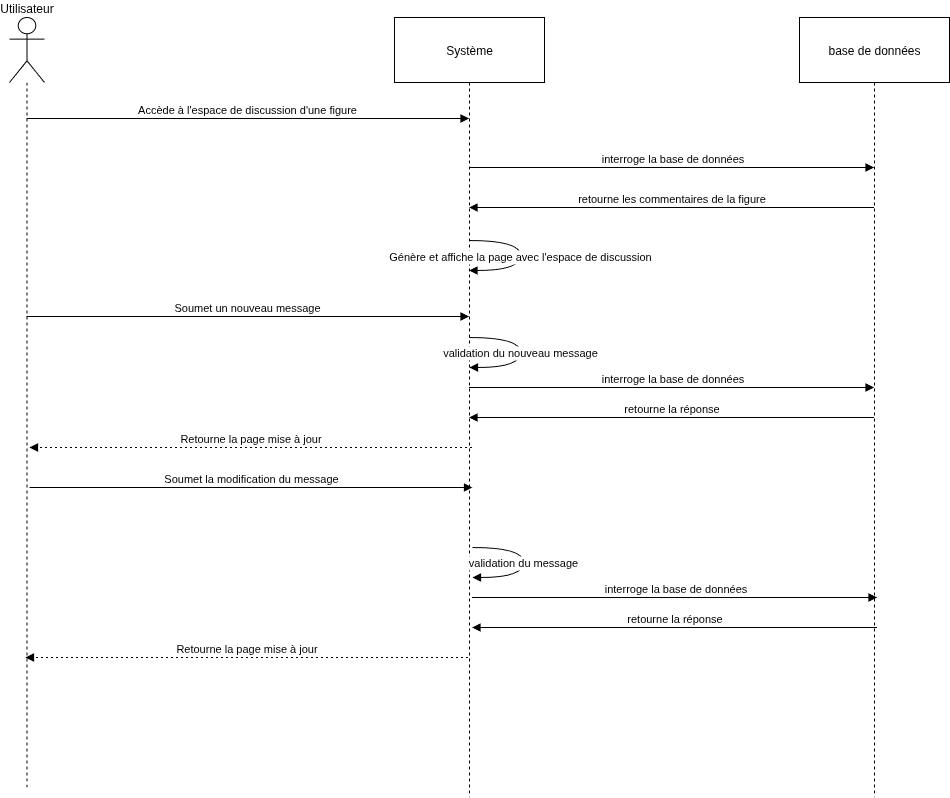

The diagram above was exported from draw.io. Its source (the exported page's mxGraphModel, read from the mxfile embedded in the PNG):
<mxGraphModel dx="1360" dy="728" grid="1" gridSize="10" guides="1" tooltips="1" connect="1" arrows="1" fold="1" page="1" pageScale="1" pageWidth="827" pageHeight="1169" math="0" shadow="0">
  <root>
    <mxCell id="0" />
    <mxCell id="1" parent="0" />
    <mxCell id="i5Z0hhy7GHtMaurDrdGS-50" value="Utilisateur" style="shape=umlLifeline;perimeter=lifelinePerimeter;whiteSpace=wrap;container=1;dropTarget=0;collapsible=0;recursiveResize=0;outlineConnect=0;portConstraint=eastwest;newEdgeStyle={&quot;edgeStyle&quot;:&quot;elbowEdgeStyle&quot;,&quot;elbow&quot;:&quot;vertical&quot;,&quot;curved&quot;:0,&quot;rounded&quot;:0};participant=umlActor;verticalAlign=bottom;labelPosition=center;verticalLabelPosition=top;align=center;size=65;" parent="1" vertex="1">
      <mxGeometry x="20" y="20" width="35" height="770" as="geometry" />
    </mxCell>
    <mxCell id="i5Z0hhy7GHtMaurDrdGS-51" value="Système" style="shape=umlLifeline;perimeter=lifelinePerimeter;whiteSpace=wrap;container=1;dropTarget=0;collapsible=0;recursiveResize=0;outlineConnect=0;portConstraint=eastwest;newEdgeStyle={&quot;edgeStyle&quot;:&quot;elbowEdgeStyle&quot;,&quot;elbow&quot;:&quot;vertical&quot;,&quot;curved&quot;:0,&quot;rounded&quot;:0};size=65;" parent="1" vertex="1">
      <mxGeometry x="405" y="20" width="150" height="780" as="geometry" />
    </mxCell>
    <mxCell id="i5Z0hhy7GHtMaurDrdGS-52" value="Accède à l'espace de discussion d'une figure" style="verticalAlign=bottom;edgeStyle=elbowEdgeStyle;elbow=vertical;curved=0;rounded=0;endArrow=block;" parent="1" source="i5Z0hhy7GHtMaurDrdGS-50" target="i5Z0hhy7GHtMaurDrdGS-51" edge="1">
      <mxGeometry relative="1" as="geometry">
        <Array as="points">
          <mxPoint x="296" y="121" />
        </Array>
      </mxGeometry>
    </mxCell>
    <mxCell id="i5Z0hhy7GHtMaurDrdGS-54" value="Génère et affiche la page avec l'espace de discussion" style="curved=1;endArrow=block;rounded=0;" parent="1" source="i5Z0hhy7GHtMaurDrdGS-51" target="i5Z0hhy7GHtMaurDrdGS-51" edge="1">
      <mxGeometry relative="1" as="geometry">
        <Array as="points">
          <mxPoint x="531" y="243" />
          <mxPoint x="531" y="273" />
        </Array>
      </mxGeometry>
    </mxCell>
    <mxCell id="i5Z0hhy7GHtMaurDrdGS-55" value="Soumet un nouveau message" style="verticalAlign=bottom;edgeStyle=elbowEdgeStyle;elbow=vertical;curved=0;rounded=0;endArrow=block;" parent="1" source="i5Z0hhy7GHtMaurDrdGS-50" target="i5Z0hhy7GHtMaurDrdGS-51" edge="1">
      <mxGeometry relative="1" as="geometry">
        <Array as="points">
          <mxPoint x="296" y="319" />
        </Array>
      </mxGeometry>
    </mxCell>
    <mxCell id="i5Z0hhy7GHtMaurDrdGS-58" value="Retourne la page mise à jour" style="verticalAlign=bottom;edgeStyle=elbowEdgeStyle;elbow=vertical;curved=0;rounded=0;dashed=1;dashPattern=2 3;endArrow=block;" parent="1" edge="1">
      <mxGeometry relative="1" as="geometry">
        <Array as="points">
          <mxPoint x="302" y="450" />
        </Array>
        <mxPoint x="482.5" y="450" as="sourcePoint" />
        <mxPoint x="40" y="450" as="targetPoint" />
      </mxGeometry>
    </mxCell>
    <mxCell id="voBHudnDHpXmrgzzyrME-1" value="base de données" style="shape=umlLifeline;perimeter=lifelinePerimeter;whiteSpace=wrap;container=1;dropTarget=0;collapsible=0;recursiveResize=0;outlineConnect=0;portConstraint=eastwest;newEdgeStyle={&quot;edgeStyle&quot;:&quot;elbowEdgeStyle&quot;,&quot;elbow&quot;:&quot;vertical&quot;,&quot;curved&quot;:0,&quot;rounded&quot;:0};size=65;" parent="1" vertex="1">
      <mxGeometry x="810" y="20" width="150" height="780" as="geometry" />
    </mxCell>
    <mxCell id="voBHudnDHpXmrgzzyrME-4" value="interroge la base de données" style="html=1;verticalAlign=bottom;endArrow=block;curved=0;rounded=0;" parent="1" edge="1">
      <mxGeometry width="80" relative="1" as="geometry">
        <mxPoint x="479.5" y="170" as="sourcePoint" />
        <mxPoint x="884.5" y="170" as="targetPoint" />
      </mxGeometry>
    </mxCell>
    <mxCell id="voBHudnDHpXmrgzzyrME-5" value="retourne les commentaires de la figure" style="html=1;verticalAlign=bottom;endArrow=block;curved=0;rounded=0;" parent="1" edge="1">
      <mxGeometry width="80" relative="1" as="geometry">
        <mxPoint x="884.5" y="210" as="sourcePoint" />
        <mxPoint x="479.5" y="210" as="targetPoint" />
      </mxGeometry>
    </mxCell>
    <mxCell id="voBHudnDHpXmrgzzyrME-6" value="interroge la base de données" style="html=1;verticalAlign=bottom;endArrow=block;curved=0;rounded=0;" parent="1" edge="1">
      <mxGeometry width="80" relative="1" as="geometry">
        <mxPoint x="479.5" y="390" as="sourcePoint" />
        <mxPoint x="884.5" y="390" as="targetPoint" />
      </mxGeometry>
    </mxCell>
    <mxCell id="voBHudnDHpXmrgzzyrME-7" value="retourne la réponse" style="html=1;verticalAlign=bottom;endArrow=block;curved=0;rounded=0;" parent="1" edge="1">
      <mxGeometry width="80" relative="1" as="geometry">
        <mxPoint x="884.5" y="420" as="sourcePoint" />
        <mxPoint x="479.5" y="420" as="targetPoint" />
      </mxGeometry>
    </mxCell>
    <mxCell id="voBHudnDHpXmrgzzyrME-12" value="validation du nouveau message" style="curved=1;endArrow=block;rounded=0;" parent="1" edge="1">
      <mxGeometry relative="1" as="geometry">
        <Array as="points">
          <mxPoint x="531" y="340" />
          <mxPoint x="531" y="370" />
        </Array>
        <mxPoint x="480" y="340" as="sourcePoint" />
        <mxPoint x="480" y="370" as="targetPoint" />
      </mxGeometry>
    </mxCell>
    <mxCell id="voBHudnDHpXmrgzzyrME-23" value="retourne la réponse" style="html=1;verticalAlign=bottom;endArrow=block;curved=0;rounded=0;" parent="1" edge="1">
      <mxGeometry width="80" relative="1" as="geometry">
        <mxPoint x="887.5" y="630" as="sourcePoint" />
        <mxPoint x="482.5" y="630" as="targetPoint" />
      </mxGeometry>
    </mxCell>
    <mxCell id="voBHudnDHpXmrgzzyrME-24" value="interroge la base de données" style="html=1;verticalAlign=bottom;endArrow=block;curved=0;rounded=0;" parent="1" edge="1">
      <mxGeometry width="80" relative="1" as="geometry">
        <mxPoint x="482.5" y="600" as="sourcePoint" />
        <mxPoint x="887.5" y="600" as="targetPoint" />
      </mxGeometry>
    </mxCell>
    <mxCell id="voBHudnDHpXmrgzzyrME-25" value="validation du message" style="curved=1;endArrow=block;rounded=0;" parent="1" edge="1">
      <mxGeometry relative="1" as="geometry">
        <Array as="points">
          <mxPoint x="534" y="550" />
          <mxPoint x="534" y="580" />
        </Array>
        <mxPoint x="483" y="550" as="sourcePoint" />
        <mxPoint x="483" y="580" as="targetPoint" />
      </mxGeometry>
    </mxCell>
    <mxCell id="voBHudnDHpXmrgzzyrME-26" value="Soumet la modification du message" style="verticalAlign=bottom;edgeStyle=elbowEdgeStyle;elbow=horizontal;curved=0;rounded=0;endArrow=block;" parent="1" edge="1">
      <mxGeometry relative="1" as="geometry">
        <Array as="points">
          <mxPoint x="299" y="490" />
        </Array>
        <mxPoint x="40" y="490" as="sourcePoint" />
        <mxPoint x="483" y="490" as="targetPoint" />
      </mxGeometry>
    </mxCell>
    <mxCell id="voBHudnDHpXmrgzzyrME-27" value="Retourne la page mise à jour" style="verticalAlign=bottom;edgeStyle=elbowEdgeStyle;elbow=vertical;curved=0;rounded=0;dashed=1;dashPattern=2 3;endArrow=block;" parent="1" edge="1">
      <mxGeometry relative="1" as="geometry">
        <Array as="points">
          <mxPoint x="298" y="660" />
        </Array>
        <mxPoint x="478.5" y="660" as="sourcePoint" />
        <mxPoint x="36" y="660" as="targetPoint" />
      </mxGeometry>
    </mxCell>
  </root>
</mxGraphModel>